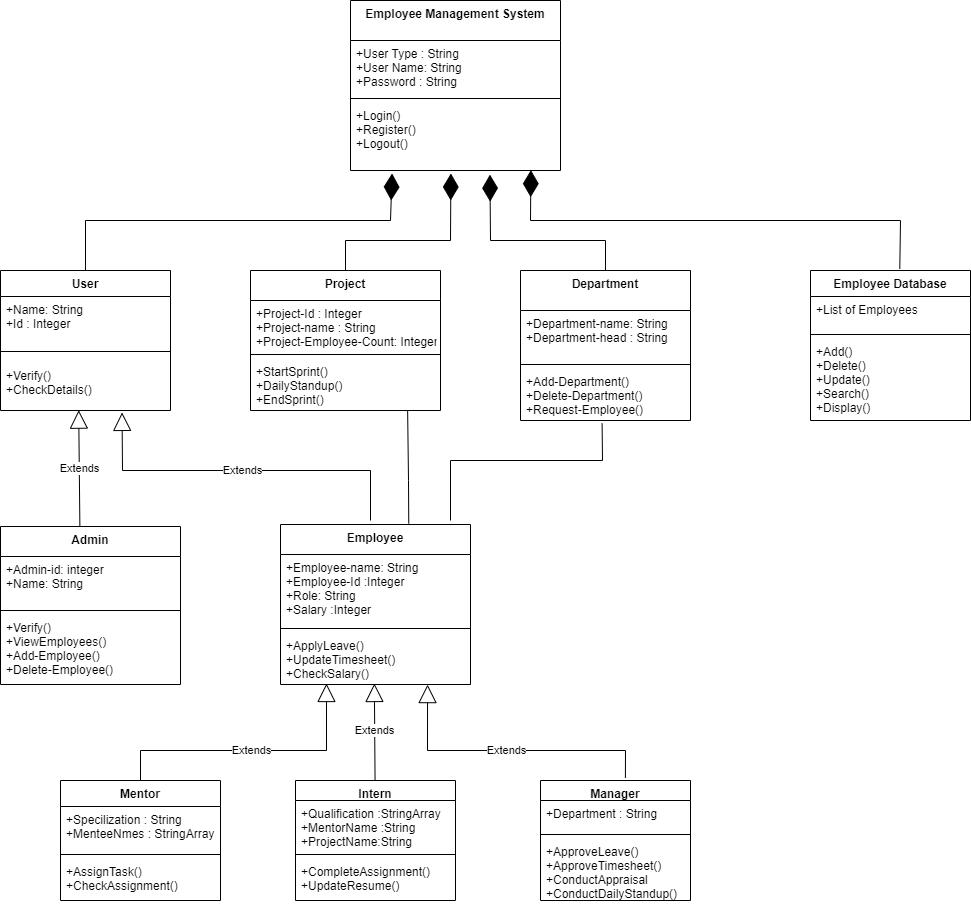

The diagram above was exported from draw.io. Its source (the exported page's mxGraphModel, read from the mxfile embedded in the PNG):
<mxGraphModel dx="1020" dy="1724" grid="1" gridSize="10" guides="1" tooltips="1" connect="1" arrows="1" fold="1" page="1" pageScale="1" pageWidth="1654" pageHeight="1169" math="0" shadow="0">
  <root>
    <mxCell id="0" />
    <mxCell id="1" parent="0" />
    <object label="Employee" Employee="" id="tIIgpAZ_V0sQQJRTNhKZ-5">
      <mxCell style="swimlane;fontStyle=1;align=center;verticalAlign=top;childLayout=stackLayout;horizontal=1;startSize=30;horizontalStack=0;resizeParent=1;resizeParentMax=0;resizeLast=0;collapsible=1;marginBottom=0;" parent="1" vertex="1">
        <mxGeometry x="330" y="-586" width="190" height="160" as="geometry">
          <mxRectangle x="300" y="60" width="100" height="50" as="alternateBounds" />
        </mxGeometry>
      </mxCell>
    </object>
    <mxCell id="tIIgpAZ_V0sQQJRTNhKZ-6" value="+Employee-name: String&#10;+Employee-Id :Integer&#10;+Role: String&#10;+Salary :Integer" style="text;strokeColor=none;fillColor=none;align=left;verticalAlign=top;spacingLeft=4;spacingRight=4;overflow=hidden;rotatable=0;points=[[0,0.5],[1,0.5]];portConstraint=eastwest;" parent="tIIgpAZ_V0sQQJRTNhKZ-5" vertex="1">
      <mxGeometry y="30" width="190" height="70" as="geometry" />
    </mxCell>
    <mxCell id="tIIgpAZ_V0sQQJRTNhKZ-7" value="" style="line;strokeWidth=1;fillColor=none;align=left;verticalAlign=middle;spacingTop=-1;spacingLeft=3;spacingRight=3;rotatable=0;labelPosition=right;points=[];portConstraint=eastwest;" parent="tIIgpAZ_V0sQQJRTNhKZ-5" vertex="1">
      <mxGeometry y="100" width="190" height="8" as="geometry" />
    </mxCell>
    <mxCell id="tIIgpAZ_V0sQQJRTNhKZ-8" value="+ApplyLeave()&#10;+UpdateTimesheet()&#10;+CheckSalary()" style="text;strokeColor=none;fillColor=none;align=left;verticalAlign=top;spacingLeft=4;spacingRight=4;overflow=hidden;rotatable=0;points=[[0,0.5],[1,0.5]];portConstraint=eastwest;" parent="tIIgpAZ_V0sQQJRTNhKZ-5" vertex="1">
      <mxGeometry y="108" width="190" height="52" as="geometry" />
    </mxCell>
    <mxCell id="L4MlcxzORVHDBKb9BhGi-19" value="Project" style="swimlane;fontStyle=1;align=center;verticalAlign=top;childLayout=stackLayout;horizontal=1;startSize=30;horizontalStack=0;resizeParent=1;resizeParentMax=0;resizeLast=0;collapsible=1;marginBottom=0;gradientColor=#FFFFFF;" parent="1" vertex="1">
      <mxGeometry x="300" y="-840" width="190" height="140" as="geometry" />
    </mxCell>
    <mxCell id="L4MlcxzORVHDBKb9BhGi-20" value="+Project-Id : Integer&#10;+Project-name : String&#10;+Project-Employee-Count: Integer" style="text;strokeColor=none;fillColor=none;align=left;verticalAlign=top;spacingLeft=4;spacingRight=4;overflow=hidden;rotatable=0;points=[[0,0.5],[1,0.5]];portConstraint=eastwest;" parent="L4MlcxzORVHDBKb9BhGi-19" vertex="1">
      <mxGeometry y="30" width="190" height="50" as="geometry" />
    </mxCell>
    <mxCell id="L4MlcxzORVHDBKb9BhGi-21" value="" style="line;strokeWidth=1;fillColor=none;align=left;verticalAlign=middle;spacingTop=-1;spacingLeft=3;spacingRight=3;rotatable=0;labelPosition=right;points=[];portConstraint=eastwest;" parent="L4MlcxzORVHDBKb9BhGi-19" vertex="1">
      <mxGeometry y="80" width="190" height="8" as="geometry" />
    </mxCell>
    <mxCell id="L4MlcxzORVHDBKb9BhGi-22" value="+StartSprint()&#10;+DailyStandup()&#10;+EndSprint()" style="text;strokeColor=none;fillColor=none;align=left;verticalAlign=top;spacingLeft=4;spacingRight=4;overflow=hidden;rotatable=0;points=[[0,0.5],[1,0.5]];portConstraint=eastwest;" parent="L4MlcxzORVHDBKb9BhGi-19" vertex="1">
      <mxGeometry y="88" width="190" height="52" as="geometry" />
    </mxCell>
    <mxCell id="70VLcik6Kpwphij7F-Qx-1" value="Manager" style="swimlane;fontStyle=1;align=center;verticalAlign=top;childLayout=stackLayout;horizontal=1;startSize=20;horizontalStack=0;resizeParent=1;resizeParentMax=0;resizeLast=0;collapsible=1;marginBottom=0;" parent="1" vertex="1">
      <mxGeometry x="590" y="-330" width="150" height="120" as="geometry" />
    </mxCell>
    <mxCell id="70VLcik6Kpwphij7F-Qx-2" value="+Department : String&#10;" style="text;strokeColor=none;fillColor=none;align=left;verticalAlign=top;spacingLeft=4;spacingRight=4;overflow=hidden;rotatable=0;points=[[0,0.5],[1,0.5]];portConstraint=eastwest;" parent="70VLcik6Kpwphij7F-Qx-1" vertex="1">
      <mxGeometry y="20" width="150" height="30" as="geometry" />
    </mxCell>
    <mxCell id="70VLcik6Kpwphij7F-Qx-3" value="" style="line;strokeWidth=1;fillColor=none;align=left;verticalAlign=middle;spacingTop=-1;spacingLeft=3;spacingRight=3;rotatable=0;labelPosition=right;points=[];portConstraint=eastwest;" parent="70VLcik6Kpwphij7F-Qx-1" vertex="1">
      <mxGeometry y="50" width="150" height="8" as="geometry" />
    </mxCell>
    <mxCell id="70VLcik6Kpwphij7F-Qx-4" value="+ApproveLeave()&#10;+ApproveTimesheet()&#10;+ConductAppraisal&#10;+ConductDailyStandup()" style="text;strokeColor=none;fillColor=none;align=left;verticalAlign=top;spacingLeft=4;spacingRight=4;overflow=hidden;rotatable=0;points=[[0,0.5],[1,0.5]];portConstraint=eastwest;" parent="70VLcik6Kpwphij7F-Qx-1" vertex="1">
      <mxGeometry y="58" width="150" height="62" as="geometry" />
    </mxCell>
    <mxCell id="i-zwD-hxH3cE6X0tO45l-1" value="Employee Management System" style="swimlane;fontStyle=1;align=center;verticalAlign=top;childLayout=stackLayout;horizontal=1;startSize=40;horizontalStack=0;resizeParent=1;resizeParentMax=0;resizeLast=0;collapsible=1;marginBottom=0;" parent="1" vertex="1">
      <mxGeometry x="400" y="-1110" width="210" height="170" as="geometry" />
    </mxCell>
    <mxCell id="i-zwD-hxH3cE6X0tO45l-2" value="+User Type : String&#10;+User Name: String&#10;+Password : String" style="text;strokeColor=none;fillColor=none;align=left;verticalAlign=top;spacingLeft=4;spacingRight=4;overflow=hidden;rotatable=0;points=[[0,0.5],[1,0.5]];portConstraint=eastwest;" parent="i-zwD-hxH3cE6X0tO45l-1" vertex="1">
      <mxGeometry y="40" width="210" height="54" as="geometry" />
    </mxCell>
    <mxCell id="i-zwD-hxH3cE6X0tO45l-3" value="" style="line;strokeWidth=1;fillColor=none;align=left;verticalAlign=middle;spacingTop=-1;spacingLeft=3;spacingRight=3;rotatable=0;labelPosition=right;points=[];portConstraint=eastwest;" parent="i-zwD-hxH3cE6X0tO45l-1" vertex="1">
      <mxGeometry y="94" width="210" height="8" as="geometry" />
    </mxCell>
    <mxCell id="i-zwD-hxH3cE6X0tO45l-4" value="+Login()&#10;+Register()&#10;+Logout()&#10;" style="text;strokeColor=none;fillColor=none;align=left;verticalAlign=top;spacingLeft=4;spacingRight=4;overflow=hidden;rotatable=0;points=[[0,0.5],[1,0.5]];portConstraint=eastwest;" parent="i-zwD-hxH3cE6X0tO45l-1" vertex="1">
      <mxGeometry y="102" width="210" height="68" as="geometry" />
    </mxCell>
    <mxCell id="i-zwD-hxH3cE6X0tO45l-17" value="Admin" style="swimlane;fontStyle=1;align=center;verticalAlign=top;childLayout=stackLayout;horizontal=1;startSize=30;horizontalStack=0;resizeParent=1;resizeParentMax=0;resizeLast=0;collapsible=1;marginBottom=0;" parent="1" vertex="1">
      <mxGeometry x="50" y="-584" width="180" height="158" as="geometry" />
    </mxCell>
    <mxCell id="i-zwD-hxH3cE6X0tO45l-18" value="+Admin-id: integer&#10;+Name: String" style="text;strokeColor=none;fillColor=none;align=left;verticalAlign=top;spacingLeft=4;spacingRight=4;overflow=hidden;rotatable=0;points=[[0,0.5],[1,0.5]];portConstraint=eastwest;" parent="i-zwD-hxH3cE6X0tO45l-17" vertex="1">
      <mxGeometry y="30" width="180" height="50" as="geometry" />
    </mxCell>
    <mxCell id="i-zwD-hxH3cE6X0tO45l-19" value="" style="line;strokeWidth=1;fillColor=none;align=left;verticalAlign=middle;spacingTop=-1;spacingLeft=3;spacingRight=3;rotatable=0;labelPosition=right;points=[];portConstraint=eastwest;" parent="i-zwD-hxH3cE6X0tO45l-17" vertex="1">
      <mxGeometry y="80" width="180" height="8" as="geometry" />
    </mxCell>
    <mxCell id="i-zwD-hxH3cE6X0tO45l-20" value="+Verify()&#10;+ViewEmployees()&#10;+Add-Employee()&#10;+Delete-Employee()" style="text;strokeColor=none;fillColor=none;align=left;verticalAlign=top;spacingLeft=4;spacingRight=4;overflow=hidden;rotatable=0;points=[[0,0.5],[1,0.5]];portConstraint=eastwest;" parent="i-zwD-hxH3cE6X0tO45l-17" vertex="1">
      <mxGeometry y="88" width="180" height="70" as="geometry" />
    </mxCell>
    <mxCell id="i-zwD-hxH3cE6X0tO45l-21" value="Intern" style="swimlane;fontStyle=1;align=center;verticalAlign=top;childLayout=stackLayout;horizontal=1;startSize=20;horizontalStack=0;resizeParent=1;resizeParentMax=0;resizeLast=0;collapsible=1;marginBottom=0;" parent="1" vertex="1">
      <mxGeometry x="345" y="-330" width="160" height="120" as="geometry" />
    </mxCell>
    <mxCell id="i-zwD-hxH3cE6X0tO45l-22" value="+Qualification :StringArray&#10;+MentorName :String&#10;+ProjectName:String" style="text;strokeColor=none;fillColor=none;align=left;verticalAlign=top;spacingLeft=4;spacingRight=4;overflow=hidden;rotatable=0;points=[[0,0.5],[1,0.5]];portConstraint=eastwest;" parent="i-zwD-hxH3cE6X0tO45l-21" vertex="1">
      <mxGeometry y="20" width="160" height="50" as="geometry" />
    </mxCell>
    <mxCell id="i-zwD-hxH3cE6X0tO45l-23" value="" style="line;strokeWidth=1;fillColor=none;align=left;verticalAlign=middle;spacingTop=-1;spacingLeft=3;spacingRight=3;rotatable=0;labelPosition=right;points=[];portConstraint=eastwest;" parent="i-zwD-hxH3cE6X0tO45l-21" vertex="1">
      <mxGeometry y="70" width="160" height="8" as="geometry" />
    </mxCell>
    <mxCell id="i-zwD-hxH3cE6X0tO45l-24" value="+CompleteAssignment()&#10;+UpdateResume()&#10;" style="text;strokeColor=none;fillColor=none;align=left;verticalAlign=top;spacingLeft=4;spacingRight=4;overflow=hidden;rotatable=0;points=[[0,0.5],[1,0.5]];portConstraint=eastwest;" parent="i-zwD-hxH3cE6X0tO45l-21" vertex="1">
      <mxGeometry y="78" width="160" height="42" as="geometry" />
    </mxCell>
    <mxCell id="i-zwD-hxH3cE6X0tO45l-25" value="Mentor" style="swimlane;fontStyle=1;align=center;verticalAlign=top;childLayout=stackLayout;horizontal=1;startSize=26;horizontalStack=0;resizeParent=1;resizeParentMax=0;resizeLast=0;collapsible=1;marginBottom=0;" parent="1" vertex="1">
      <mxGeometry x="110" y="-330" width="160" height="120" as="geometry" />
    </mxCell>
    <mxCell id="i-zwD-hxH3cE6X0tO45l-26" value="+Specilization : String&#10;+MenteeNmes : StringArray&#10;" style="text;strokeColor=none;fillColor=none;align=left;verticalAlign=top;spacingLeft=4;spacingRight=4;overflow=hidden;rotatable=0;points=[[0,0.5],[1,0.5]];portConstraint=eastwest;" parent="i-zwD-hxH3cE6X0tO45l-25" vertex="1">
      <mxGeometry y="26" width="160" height="44" as="geometry" />
    </mxCell>
    <mxCell id="i-zwD-hxH3cE6X0tO45l-27" value="" style="line;strokeWidth=1;fillColor=none;align=left;verticalAlign=middle;spacingTop=-1;spacingLeft=3;spacingRight=3;rotatable=0;labelPosition=right;points=[];portConstraint=eastwest;" parent="i-zwD-hxH3cE6X0tO45l-25" vertex="1">
      <mxGeometry y="70" width="160" height="8" as="geometry" />
    </mxCell>
    <mxCell id="i-zwD-hxH3cE6X0tO45l-28" value="+AssignTask()&#10;+CheckAssignment()" style="text;strokeColor=none;fillColor=none;align=left;verticalAlign=top;spacingLeft=4;spacingRight=4;overflow=hidden;rotatable=0;points=[[0,0.5],[1,0.5]];portConstraint=eastwest;" parent="i-zwD-hxH3cE6X0tO45l-25" vertex="1">
      <mxGeometry y="78" width="160" height="42" as="geometry" />
    </mxCell>
    <mxCell id="i-zwD-hxH3cE6X0tO45l-5" value="Department" style="swimlane;fontStyle=1;align=center;verticalAlign=top;childLayout=stackLayout;horizontal=1;startSize=40;horizontalStack=0;resizeParent=1;resizeParentMax=0;resizeLast=0;collapsible=1;marginBottom=0;" parent="1" vertex="1">
      <mxGeometry x="570" y="-840" width="170" height="150" as="geometry" />
    </mxCell>
    <mxCell id="i-zwD-hxH3cE6X0tO45l-6" value="+Department-name: String&#10;+Department-head : String&#10;" style="text;strokeColor=none;fillColor=none;align=left;verticalAlign=top;spacingLeft=4;spacingRight=4;overflow=hidden;rotatable=0;points=[[0,0.5],[1,0.5]];portConstraint=eastwest;" parent="i-zwD-hxH3cE6X0tO45l-5" vertex="1">
      <mxGeometry y="40" width="170" height="50" as="geometry" />
    </mxCell>
    <mxCell id="i-zwD-hxH3cE6X0tO45l-7" value="" style="line;strokeWidth=1;fillColor=none;align=left;verticalAlign=middle;spacingTop=-1;spacingLeft=3;spacingRight=3;rotatable=0;labelPosition=right;points=[];portConstraint=eastwest;" parent="i-zwD-hxH3cE6X0tO45l-5" vertex="1">
      <mxGeometry y="90" width="170" height="8" as="geometry" />
    </mxCell>
    <mxCell id="i-zwD-hxH3cE6X0tO45l-8" value="+Add-Department()&#10;+Delete-Department()&#10;+Request-Employee()&#10;&#10;" style="text;strokeColor=none;fillColor=none;align=left;verticalAlign=top;spacingLeft=4;spacingRight=4;overflow=hidden;rotatable=0;points=[[0,0.5],[1,0.5]];portConstraint=eastwest;" parent="i-zwD-hxH3cE6X0tO45l-5" vertex="1">
      <mxGeometry y="98" width="170" height="52" as="geometry" />
    </mxCell>
    <mxCell id="i-zwD-hxH3cE6X0tO45l-38" value="User" style="swimlane;fontStyle=1;align=center;verticalAlign=top;childLayout=stackLayout;horizontal=1;startSize=26;horizontalStack=0;resizeParent=1;resizeParentMax=0;resizeLast=0;collapsible=1;marginBottom=0;" parent="1" vertex="1">
      <mxGeometry x="50" y="-840" width="170" height="140" as="geometry" />
    </mxCell>
    <mxCell id="i-zwD-hxH3cE6X0tO45l-39" value="+Name: String&#10;+Id : Integer" style="text;strokeColor=none;fillColor=none;align=left;verticalAlign=top;spacingLeft=4;spacingRight=4;overflow=hidden;rotatable=0;points=[[0,0.5],[1,0.5]];portConstraint=eastwest;" parent="i-zwD-hxH3cE6X0tO45l-38" vertex="1">
      <mxGeometry y="26" width="170" height="44" as="geometry" />
    </mxCell>
    <mxCell id="i-zwD-hxH3cE6X0tO45l-40" value="" style="line;strokeWidth=1;fillColor=none;align=left;verticalAlign=middle;spacingTop=-1;spacingLeft=3;spacingRight=3;rotatable=0;labelPosition=right;points=[];portConstraint=eastwest;" parent="i-zwD-hxH3cE6X0tO45l-38" vertex="1">
      <mxGeometry y="70" width="170" height="22" as="geometry" />
    </mxCell>
    <mxCell id="i-zwD-hxH3cE6X0tO45l-41" value="+Verify()&#10;+CheckDetails()" style="text;strokeColor=none;fillColor=none;align=left;verticalAlign=top;spacingLeft=4;spacingRight=4;overflow=hidden;rotatable=0;points=[[0,0.5],[1,0.5]];portConstraint=eastwest;" parent="i-zwD-hxH3cE6X0tO45l-38" vertex="1">
      <mxGeometry y="92" width="170" height="48" as="geometry" />
    </mxCell>
    <mxCell id="i-zwD-hxH3cE6X0tO45l-44" value="Employee Database" style="swimlane;fontStyle=1;align=center;verticalAlign=top;childLayout=stackLayout;horizontal=1;startSize=26;horizontalStack=0;resizeParent=1;resizeParentMax=0;resizeLast=0;collapsible=1;marginBottom=0;" parent="1" vertex="1">
      <mxGeometry x="860" y="-840" width="160" height="150" as="geometry" />
    </mxCell>
    <mxCell id="i-zwD-hxH3cE6X0tO45l-45" value="+List of Employees" style="text;strokeColor=none;fillColor=none;align=left;verticalAlign=top;spacingLeft=4;spacingRight=4;overflow=hidden;rotatable=0;points=[[0,0.5],[1,0.5]];portConstraint=eastwest;" parent="i-zwD-hxH3cE6X0tO45l-44" vertex="1">
      <mxGeometry y="26" width="160" height="34" as="geometry" />
    </mxCell>
    <mxCell id="i-zwD-hxH3cE6X0tO45l-46" value="" style="line;strokeWidth=1;fillColor=none;align=left;verticalAlign=middle;spacingTop=-1;spacingLeft=3;spacingRight=3;rotatable=0;labelPosition=right;points=[];portConstraint=eastwest;" parent="i-zwD-hxH3cE6X0tO45l-44" vertex="1">
      <mxGeometry y="60" width="160" height="8" as="geometry" />
    </mxCell>
    <mxCell id="i-zwD-hxH3cE6X0tO45l-47" value="+Add()&#10;+Delete()&#10;+Update()&#10;+Search()&#10;+Display()&#10;" style="text;strokeColor=none;fillColor=none;align=left;verticalAlign=top;spacingLeft=4;spacingRight=4;overflow=hidden;rotatable=0;points=[[0,0.5],[1,0.5]];portConstraint=eastwest;" parent="i-zwD-hxH3cE6X0tO45l-44" vertex="1">
      <mxGeometry y="68" width="160" height="82" as="geometry" />
    </mxCell>
    <mxCell id="bDEt0zS_rIeVRv8u763--5" value="" style="endArrow=diamondThin;endFill=1;endSize=24;html=1;rounded=0;entryX=0.198;entryY=1.044;entryDx=0;entryDy=0;entryPerimeter=0;exitX=0.5;exitY=0;exitDx=0;exitDy=0;" parent="1" source="i-zwD-hxH3cE6X0tO45l-38" target="i-zwD-hxH3cE6X0tO45l-4" edge="1">
      <mxGeometry width="160" relative="1" as="geometry">
        <mxPoint x="130" y="-850" as="sourcePoint" />
        <mxPoint x="460" y="-880" as="targetPoint" />
        <Array as="points">
          <mxPoint x="135" y="-890" />
          <mxPoint x="440" y="-890" />
        </Array>
      </mxGeometry>
    </mxCell>
    <mxCell id="bDEt0zS_rIeVRv8u763--6" value="" style="endArrow=diamondThin;endFill=1;endSize=24;html=1;rounded=0;entryX=0.478;entryY=1.044;entryDx=0;entryDy=0;entryPerimeter=0;exitX=0.5;exitY=0;exitDx=0;exitDy=0;" parent="1" source="L4MlcxzORVHDBKb9BhGi-19" target="i-zwD-hxH3cE6X0tO45l-4" edge="1">
      <mxGeometry width="160" relative="1" as="geometry">
        <mxPoint x="450" y="-820" as="sourcePoint" />
        <mxPoint x="610" y="-820" as="targetPoint" />
        <Array as="points">
          <mxPoint x="395" y="-870" />
          <mxPoint x="500" y="-870" />
        </Array>
      </mxGeometry>
    </mxCell>
    <mxCell id="bDEt0zS_rIeVRv8u763--7" value="" style="endArrow=diamondThin;endFill=1;endSize=24;html=1;rounded=0;entryX=0.664;entryY=1.061;entryDx=0;entryDy=0;entryPerimeter=0;exitX=0.5;exitY=0;exitDx=0;exitDy=0;" parent="1" source="i-zwD-hxH3cE6X0tO45l-5" target="i-zwD-hxH3cE6X0tO45l-4" edge="1">
      <mxGeometry width="160" relative="1" as="geometry">
        <mxPoint x="650" y="-850" as="sourcePoint" />
        <mxPoint x="610" y="-820" as="targetPoint" />
        <Array as="points">
          <mxPoint x="655" y="-870" />
          <mxPoint x="540" y="-870" />
        </Array>
      </mxGeometry>
    </mxCell>
    <mxCell id="bDEt0zS_rIeVRv8u763--8" value="" style="endArrow=diamondThin;endFill=1;endSize=24;html=1;rounded=0;entryX=0.859;entryY=0.995;entryDx=0;entryDy=0;entryPerimeter=0;exitX=0.558;exitY=-0.01;exitDx=0;exitDy=0;exitPerimeter=0;" parent="1" source="i-zwD-hxH3cE6X0tO45l-44" target="i-zwD-hxH3cE6X0tO45l-4" edge="1">
      <mxGeometry width="160" relative="1" as="geometry">
        <mxPoint x="950" y="-880" as="sourcePoint" />
        <mxPoint x="580" y="-930" as="targetPoint" />
        <Array as="points">
          <mxPoint x="950" y="-890" />
          <mxPoint x="580" y="-890" />
        </Array>
      </mxGeometry>
    </mxCell>
    <mxCell id="bDEt0zS_rIeVRv8u763--9" value="Extends" style="endArrow=block;endSize=16;endFill=0;html=1;rounded=0;entryX=0.494;entryY=0.981;entryDx=0;entryDy=0;entryPerimeter=0;" parent="1" source="i-zwD-hxH3cE6X0tO45l-21" target="tIIgpAZ_V0sQQJRTNhKZ-8" edge="1">
      <mxGeometry x="0.0311" width="160" relative="1" as="geometry">
        <mxPoint x="700" y="-330" as="sourcePoint" />
        <mxPoint x="450" y="-330" as="targetPoint" />
        <mxPoint as="offset" />
      </mxGeometry>
    </mxCell>
    <mxCell id="bDEt0zS_rIeVRv8u763--10" value="Extends" style="endArrow=block;endSize=16;endFill=0;html=1;rounded=0;exitX=0.5;exitY=0;exitDx=0;exitDy=0;entryX=0.242;entryY=0.981;entryDx=0;entryDy=0;entryPerimeter=0;" parent="1" source="i-zwD-hxH3cE6X0tO45l-25" target="tIIgpAZ_V0sQQJRTNhKZ-8" edge="1">
      <mxGeometry width="160" relative="1" as="geometry">
        <mxPoint x="450" y="-370" as="sourcePoint" />
        <mxPoint x="610" y="-370" as="targetPoint" />
        <Array as="points">
          <mxPoint x="190" y="-360" />
          <mxPoint x="376" y="-360" />
        </Array>
      </mxGeometry>
    </mxCell>
    <mxCell id="bDEt0zS_rIeVRv8u763--11" value="Extends" style="endArrow=block;endSize=16;endFill=0;html=1;rounded=0;exitX=0.566;exitY=-0.021;exitDx=0;exitDy=0;exitPerimeter=0;entryX=0.774;entryY=1.002;entryDx=0;entryDy=0;entryPerimeter=0;" parent="1" source="70VLcik6Kpwphij7F-Qx-1" target="tIIgpAZ_V0sQQJRTNhKZ-8" edge="1">
      <mxGeometry width="160" relative="1" as="geometry">
        <mxPoint x="710" y="-330" as="sourcePoint" />
        <mxPoint x="480" y="-420" as="targetPoint" />
        <Array as="points">
          <mxPoint x="675" y="-360" />
          <mxPoint x="477" y="-360" />
        </Array>
      </mxGeometry>
    </mxCell>
    <mxCell id="uyeZVMsZYUMH4S0pO2DZ-1" value="Extends" style="endArrow=block;endSize=16;endFill=0;html=1;rounded=0;entryX=0.715;entryY=1.04;entryDx=0;entryDy=0;entryPerimeter=0;" edge="1" parent="1" target="i-zwD-hxH3cE6X0tO45l-41">
      <mxGeometry width="160" relative="1" as="geometry">
        <mxPoint x="420" y="-590" as="sourcePoint" />
        <mxPoint x="600" y="-550" as="targetPoint" />
        <Array as="points">
          <mxPoint x="420" y="-640" />
          <mxPoint x="172" y="-640" />
        </Array>
      </mxGeometry>
    </mxCell>
    <mxCell id="uyeZVMsZYUMH4S0pO2DZ-3" value="Extends" style="endArrow=block;endSize=16;endFill=0;html=1;rounded=0;exitX=0.441;exitY=0.002;exitDx=0;exitDy=0;exitPerimeter=0;entryX=0.46;entryY=0.993;entryDx=0;entryDy=0;entryPerimeter=0;" edge="1" parent="1" source="i-zwD-hxH3cE6X0tO45l-17" target="i-zwD-hxH3cE6X0tO45l-41">
      <mxGeometry width="160" relative="1" as="geometry">
        <mxPoint x="320" y="-550" as="sourcePoint" />
        <mxPoint x="480" y="-550" as="targetPoint" />
      </mxGeometry>
    </mxCell>
    <mxCell id="uyeZVMsZYUMH4S0pO2DZ-5" value="" style="endArrow=none;html=1;rounded=0;exitX=0.675;exitY=-0.006;exitDx=0;exitDy=0;exitPerimeter=0;entryX=0.827;entryY=0.994;entryDx=0;entryDy=0;entryPerimeter=0;" edge="1" parent="1" source="tIIgpAZ_V0sQQJRTNhKZ-5" target="L4MlcxzORVHDBKb9BhGi-22">
      <mxGeometry width="50" height="50" relative="1" as="geometry">
        <mxPoint x="480" y="-590" as="sourcePoint" />
        <mxPoint x="480" y="-700" as="targetPoint" />
        <Array as="points">
          <mxPoint x="458" y="-630" />
        </Array>
      </mxGeometry>
    </mxCell>
    <mxCell id="uyeZVMsZYUMH4S0pO2DZ-7" value="" style="endArrow=none;html=1;rounded=0;entryX=0.48;entryY=1.058;entryDx=0;entryDy=0;entryPerimeter=0;" edge="1" parent="1" target="i-zwD-hxH3cE6X0tO45l-8">
      <mxGeometry width="50" height="50" relative="1" as="geometry">
        <mxPoint x="500" y="-590" as="sourcePoint" />
        <mxPoint x="600" y="-800" as="targetPoint" />
        <Array as="points">
          <mxPoint x="500" y="-650" />
          <mxPoint x="652" y="-650" />
        </Array>
      </mxGeometry>
    </mxCell>
  </root>
</mxGraphModel>